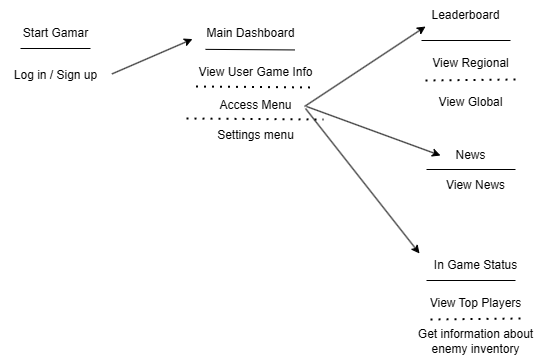

The diagram above was exported from draw.io. Its source (the exported page's mxGraphModel, read from the mxfile embedded in the PNG):
<mxGraphModel dx="1302" dy="670" grid="1" gridSize="10" guides="1" tooltips="1" connect="1" arrows="1" fold="1" page="1" pageScale="1" pageWidth="1181" pageHeight="1169" math="0" shadow="0">
  <root>
    <mxCell id="0" />
    <mxCell id="1" parent="0" />
    <mxCell id="8hVoyKqixOahq-ubIrzt-11" value="Start Gamar" style="text;html=1;align=center;verticalAlign=middle;resizable=0;points=[];autosize=1;strokeColor=none;fillColor=none;" vertex="1" parent="1">
      <mxGeometry x="205" y="58" width="90" height="30" as="geometry" />
    </mxCell>
    <mxCell id="8hVoyKqixOahq-ubIrzt-12" value="" style="endArrow=none;html=1;rounded=0;" edge="1" parent="1">
      <mxGeometry width="50" height="50" relative="1" as="geometry">
        <mxPoint x="215" y="88" as="sourcePoint" />
        <mxPoint x="285" y="88" as="targetPoint" />
      </mxGeometry>
    </mxCell>
    <mxCell id="8hVoyKqixOahq-ubIrzt-13" value="Log in / Sign up" style="text;html=1;align=center;verticalAlign=middle;resizable=0;points=[];autosize=1;strokeColor=none;fillColor=none;" vertex="1" parent="1">
      <mxGeometry x="195" y="100" width="110" height="30" as="geometry" />
    </mxCell>
    <mxCell id="8hVoyKqixOahq-ubIrzt-14" value="Main Dashboard" style="text;html=1;align=center;verticalAlign=middle;resizable=0;points=[];autosize=1;strokeColor=none;fillColor=none;" vertex="1" parent="1">
      <mxGeometry x="390" y="58" width="110" height="30" as="geometry" />
    </mxCell>
    <mxCell id="8hVoyKqixOahq-ubIrzt-15" value="" style="endArrow=none;html=1;rounded=0;exitX=0.091;exitY=1.029;exitDx=0;exitDy=0;exitPerimeter=0;entryX=0.901;entryY=1.048;entryDx=0;entryDy=0;entryPerimeter=0;" edge="1" parent="1" source="8hVoyKqixOahq-ubIrzt-14" target="8hVoyKqixOahq-ubIrzt-14">
      <mxGeometry width="50" height="50" relative="1" as="geometry">
        <mxPoint x="410" y="87.43" as="sourcePoint" />
        <mxPoint x="480" y="87.43" as="targetPoint" />
      </mxGeometry>
    </mxCell>
    <mxCell id="8hVoyKqixOahq-ubIrzt-16" value="View User Game Info" style="text;html=1;align=center;verticalAlign=middle;resizable=0;points=[];autosize=1;strokeColor=none;fillColor=none;" vertex="1" parent="1">
      <mxGeometry x="380" y="97" width="140" height="30" as="geometry" />
    </mxCell>
    <mxCell id="8hVoyKqixOahq-ubIrzt-17" value="" style="endArrow=classic;html=1;rounded=0;entryX=-0.027;entryY=0.686;entryDx=0;entryDy=0;entryPerimeter=0;exitX=1.013;exitY=0.448;exitDx=0;exitDy=0;exitPerimeter=0;" edge="1" parent="1" source="8hVoyKqixOahq-ubIrzt-13" target="8hVoyKqixOahq-ubIrzt-14">
      <mxGeometry width="50" height="50" relative="1" as="geometry">
        <mxPoint x="295" y="120" as="sourcePoint" />
        <mxPoint x="345" y="70" as="targetPoint" />
      </mxGeometry>
    </mxCell>
    <mxCell id="8hVoyKqixOahq-ubIrzt-18" value="" style="endArrow=none;dashed=1;html=1;dashPattern=1 3;strokeWidth=2;rounded=0;exitX=0.075;exitY=0.967;exitDx=0;exitDy=0;exitPerimeter=0;entryX=0.931;entryY=1;entryDx=0;entryDy=0;entryPerimeter=0;" edge="1" parent="1" source="8hVoyKqixOahq-ubIrzt-16" target="8hVoyKqixOahq-ubIrzt-16">
      <mxGeometry width="50" height="50" relative="1" as="geometry">
        <mxPoint x="410" y="129" as="sourcePoint" />
        <mxPoint x="490" y="129" as="targetPoint" />
      </mxGeometry>
    </mxCell>
    <mxCell id="8hVoyKqixOahq-ubIrzt-19" value="Access Menu" style="text;html=1;align=center;verticalAlign=middle;resizable=0;points=[];autosize=1;strokeColor=none;fillColor=none;" vertex="1" parent="1">
      <mxGeometry x="400" y="130" width="100" height="30" as="geometry" />
    </mxCell>
    <mxCell id="8hVoyKqixOahq-ubIrzt-20" value="" style="endArrow=none;dashed=1;html=1;dashPattern=1 3;strokeWidth=2;rounded=0;exitX=0.075;exitY=0.967;exitDx=0;exitDy=0;exitPerimeter=0;entryX=0.931;entryY=1;entryDx=0;entryDy=0;entryPerimeter=0;" edge="1" parent="1">
      <mxGeometry width="50" height="50" relative="1" as="geometry">
        <mxPoint x="381" y="158" as="sourcePoint" />
        <mxPoint x="518" y="159" as="targetPoint" />
      </mxGeometry>
    </mxCell>
    <mxCell id="8hVoyKqixOahq-ubIrzt-21" value="Leaderboard" style="text;html=1;align=center;verticalAlign=middle;resizable=0;points=[];autosize=1;strokeColor=none;fillColor=none;" vertex="1" parent="1">
      <mxGeometry x="615" y="40" width="90" height="30" as="geometry" />
    </mxCell>
    <mxCell id="8hVoyKqixOahq-ubIrzt-22" value="News" style="text;html=1;align=center;verticalAlign=middle;resizable=0;points=[];autosize=1;strokeColor=none;fillColor=none;" vertex="1" parent="1">
      <mxGeometry x="640" y="180" width="50" height="30" as="geometry" />
    </mxCell>
    <mxCell id="8hVoyKqixOahq-ubIrzt-23" value="In Game Status" style="text;html=1;align=center;verticalAlign=middle;resizable=0;points=[];autosize=1;strokeColor=none;fillColor=none;" vertex="1" parent="1">
      <mxGeometry x="615" y="290" width="110" height="30" as="geometry" />
    </mxCell>
    <mxCell id="8hVoyKqixOahq-ubIrzt-25" value="" style="endArrow=classic;html=1;rounded=0;entryX=0.056;entryY=0.867;entryDx=0;entryDy=0;entryPerimeter=0;exitX=0.99;exitY=0.533;exitDx=0;exitDy=0;exitPerimeter=0;" edge="1" parent="1" source="8hVoyKqixOahq-ubIrzt-19" target="8hVoyKqixOahq-ubIrzt-21">
      <mxGeometry width="50" height="50" relative="1" as="geometry">
        <mxPoint x="520" y="144" as="sourcePoint" />
        <mxPoint x="601" y="110" as="targetPoint" />
      </mxGeometry>
    </mxCell>
    <mxCell id="8hVoyKqixOahq-ubIrzt-26" value="" style="endArrow=classic;html=1;rounded=0;entryX=-0.1;entryY=0.5;entryDx=0;entryDy=0;entryPerimeter=0;exitX=1.01;exitY=0.533;exitDx=0;exitDy=0;exitPerimeter=0;" edge="1" parent="1" source="8hVoyKqixOahq-ubIrzt-19" target="8hVoyKqixOahq-ubIrzt-22">
      <mxGeometry width="50" height="50" relative="1" as="geometry">
        <mxPoint x="534" y="164" as="sourcePoint" />
        <mxPoint x="615" y="130" as="targetPoint" />
      </mxGeometry>
    </mxCell>
    <mxCell id="8hVoyKqixOahq-ubIrzt-27" value="" style="endArrow=classic;html=1;rounded=0;entryX=-0.009;entryY=0.1;entryDx=0;entryDy=0;entryPerimeter=0;exitX=1;exitY=0.6;exitDx=0;exitDy=0;exitPerimeter=0;" edge="1" parent="1" source="8hVoyKqixOahq-ubIrzt-19" target="8hVoyKqixOahq-ubIrzt-23">
      <mxGeometry width="50" height="50" relative="1" as="geometry">
        <mxPoint x="480" y="294" as="sourcePoint" />
        <mxPoint x="561" y="260" as="targetPoint" />
      </mxGeometry>
    </mxCell>
    <mxCell id="8hVoyKqixOahq-ubIrzt-28" value="" style="endArrow=none;html=1;rounded=0;exitX=0.091;exitY=1.029;exitDx=0;exitDy=0;exitPerimeter=0;entryX=0.901;entryY=1.048;entryDx=0;entryDy=0;entryPerimeter=0;" edge="1" parent="1">
      <mxGeometry width="50" height="50" relative="1" as="geometry">
        <mxPoint x="616" y="80" as="sourcePoint" />
        <mxPoint x="705" y="80" as="targetPoint" />
      </mxGeometry>
    </mxCell>
    <mxCell id="8hVoyKqixOahq-ubIrzt-29" value="View Regional" style="text;html=1;align=center;verticalAlign=middle;resizable=0;points=[];autosize=1;strokeColor=none;fillColor=none;" vertex="1" parent="1">
      <mxGeometry x="615" y="88" width="100" height="30" as="geometry" />
    </mxCell>
    <mxCell id="8hVoyKqixOahq-ubIrzt-30" value="" style="endArrow=none;dashed=1;html=1;dashPattern=1 3;strokeWidth=2;rounded=0;" edge="1" parent="1">
      <mxGeometry width="50" height="50" relative="1" as="geometry">
        <mxPoint x="620" y="120" as="sourcePoint" />
        <mxPoint x="710" y="119" as="targetPoint" />
      </mxGeometry>
    </mxCell>
    <mxCell id="8hVoyKqixOahq-ubIrzt-31" value="View Global" style="text;html=1;align=center;verticalAlign=middle;resizable=0;points=[];autosize=1;strokeColor=none;fillColor=none;" vertex="1" parent="1">
      <mxGeometry x="620" y="127" width="90" height="30" as="geometry" />
    </mxCell>
    <mxCell id="8hVoyKqixOahq-ubIrzt-32" value="View News" style="text;html=1;align=center;verticalAlign=middle;resizable=0;points=[];autosize=1;strokeColor=none;fillColor=none;" vertex="1" parent="1">
      <mxGeometry x="630" y="210" width="80" height="30" as="geometry" />
    </mxCell>
    <mxCell id="8hVoyKqixOahq-ubIrzt-33" value="" style="endArrow=none;html=1;rounded=0;exitX=0.091;exitY=1.029;exitDx=0;exitDy=0;exitPerimeter=0;entryX=0.901;entryY=1.048;entryDx=0;entryDy=0;entryPerimeter=0;" edge="1" parent="1">
      <mxGeometry width="50" height="50" relative="1" as="geometry">
        <mxPoint x="621" y="209" as="sourcePoint" />
        <mxPoint x="710" y="209" as="targetPoint" />
      </mxGeometry>
    </mxCell>
    <mxCell id="8hVoyKqixOahq-ubIrzt-34" value="" style="endArrow=none;html=1;rounded=0;exitX=0.091;exitY=1.029;exitDx=0;exitDy=0;exitPerimeter=0;entryX=0.901;entryY=1.048;entryDx=0;entryDy=0;entryPerimeter=0;" edge="1" parent="1">
      <mxGeometry width="50" height="50" relative="1" as="geometry">
        <mxPoint x="621" y="320" as="sourcePoint" />
        <mxPoint x="710" y="320" as="targetPoint" />
      </mxGeometry>
    </mxCell>
    <mxCell id="8hVoyKqixOahq-ubIrzt-35" value="View Top Players" style="text;html=1;align=center;verticalAlign=middle;resizable=0;points=[];autosize=1;strokeColor=none;fillColor=none;" vertex="1" parent="1">
      <mxGeometry x="610" y="328" width="120" height="30" as="geometry" />
    </mxCell>
    <mxCell id="8hVoyKqixOahq-ubIrzt-36" value="" style="endArrow=none;dashed=1;html=1;dashPattern=1 3;strokeWidth=2;rounded=0;" edge="1" parent="1">
      <mxGeometry width="50" height="50" relative="1" as="geometry">
        <mxPoint x="625" y="359" as="sourcePoint" />
        <mxPoint x="715" y="358" as="targetPoint" />
      </mxGeometry>
    </mxCell>
    <mxCell id="8hVoyKqixOahq-ubIrzt-37" value="Get information about&lt;div&gt;enemy inventory&lt;/div&gt;" style="text;html=1;align=center;verticalAlign=middle;resizable=0;points=[];autosize=1;strokeColor=none;fillColor=none;" vertex="1" parent="1">
      <mxGeometry x="600" y="361" width="140" height="40" as="geometry" />
    </mxCell>
    <mxCell id="8hVoyKqixOahq-ubIrzt-38" value="Settings menu" style="text;html=1;align=center;verticalAlign=middle;resizable=0;points=[];autosize=1;strokeColor=none;fillColor=none;" vertex="1" parent="1">
      <mxGeometry x="400" y="160" width="100" height="30" as="geometry" />
    </mxCell>
  </root>
</mxGraphModel>